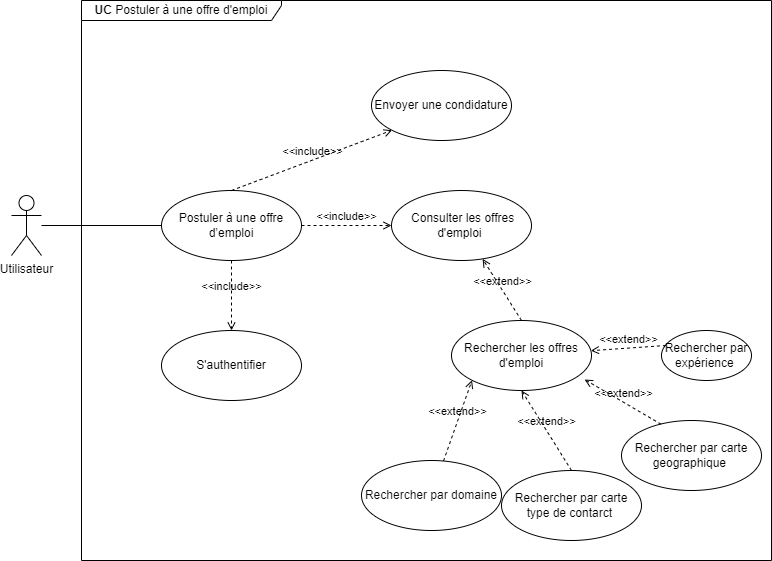

The diagram above was exported from draw.io. Its source (the exported page's mxGraphModel, read from the mxfile embedded in the PNG):
<mxGraphModel dx="1036" dy="606" grid="1" gridSize="10" guides="1" tooltips="1" connect="1" arrows="1" fold="1" page="1" pageScale="1" pageWidth="850" pageHeight="1100" math="0" shadow="0">
  <root>
    <mxCell id="0" />
    <mxCell id="1" parent="0" />
    <mxCell id="4vSGxuyoqW6wt9FgBW8U-16" style="edgeStyle=orthogonalEdgeStyle;rounded=0;orthogonalLoop=1;jettySize=auto;html=1;entryX=0;entryY=0.5;entryDx=0;entryDy=0;endArrow=none;startFill=0;" parent="1" source="4vSGxuyoqW6wt9FgBW8U-1" target="4vSGxuyoqW6wt9FgBW8U-2" edge="1">
      <mxGeometry relative="1" as="geometry" />
    </mxCell>
    <mxCell id="4vSGxuyoqW6wt9FgBW8U-1" value="Utilisateur" style="shape=umlActor;verticalLabelPosition=bottom;verticalAlign=top;html=1;outlineConnect=0;" parent="1" vertex="1">
      <mxGeometry x="90" y="335" width="30" height="60" as="geometry" />
    </mxCell>
    <mxCell id="4vSGxuyoqW6wt9FgBW8U-2" value="Postuler à une offre d’emploi" style="ellipse;whiteSpace=wrap;html=1;" parent="1" vertex="1">
      <mxGeometry x="240" y="330" width="140" height="70" as="geometry" />
    </mxCell>
    <mxCell id="4vSGxuyoqW6wt9FgBW8U-4" value="&lt;font color=&quot;#000000&quot;&gt;&amp;nbsp;Consulter les offres d'emploi&amp;nbsp;&lt;/font&gt;" style="ellipse;whiteSpace=wrap;html=1;" parent="1" vertex="1">
      <mxGeometry x="470" y="330" width="140" height="70" as="geometry" />
    </mxCell>
    <mxCell id="4vSGxuyoqW6wt9FgBW8U-15" value="&amp;lt;&amp;lt;include&amp;gt;&amp;gt;" style="html=1;verticalAlign=bottom;labelBackgroundColor=none;endArrow=open;endFill=0;dashed=1;rounded=0;entryX=0;entryY=1;entryDx=0;entryDy=0;exitX=0.5;exitY=0;exitDx=0;exitDy=0;" parent="1" source="4vSGxuyoqW6wt9FgBW8U-2" target="4vSGxuyoqW6wt9FgBW8U-8" edge="1">
      <mxGeometry width="160" relative="1" as="geometry">
        <mxPoint x="780" y="410" as="sourcePoint" />
        <mxPoint x="780" y="480" as="targetPoint" />
      </mxGeometry>
    </mxCell>
    <mxCell id="4vSGxuyoqW6wt9FgBW8U-17" value="&lt;b&gt;UC&amp;nbsp;&lt;/b&gt;Postuler à une offre d'emploi" style="shape=umlFrame;whiteSpace=wrap;html=1;pointerEvents=0;recursiveResize=0;container=1;collapsible=0;width=200;height=20;" parent="1" vertex="1">
      <mxGeometry x="160" y="140" width="690" height="560" as="geometry" />
    </mxCell>
    <mxCell id="4vSGxuyoqW6wt9FgBW8U-6" value="&lt;font color=&quot;#000000&quot;&gt;Rechercher par carte geographique&amp;nbsp;&lt;/font&gt;" style="ellipse;whiteSpace=wrap;html=1;" parent="4vSGxuyoqW6wt9FgBW8U-17" vertex="1">
      <mxGeometry x="540" y="420" width="140" height="70" as="geometry" />
    </mxCell>
    <mxCell id="4vSGxuyoqW6wt9FgBW8U-11" value="&amp;lt;&amp;lt;include&amp;gt;&amp;gt;" style="html=1;verticalAlign=bottom;labelBackgroundColor=none;endArrow=open;endFill=0;dashed=1;rounded=0;entryX=0.5;entryY=0;entryDx=0;entryDy=0;exitX=0.5;exitY=1;exitDx=0;exitDy=0;" parent="4vSGxuyoqW6wt9FgBW8U-17" edge="1">
      <mxGeometry width="160" relative="1" as="geometry">
        <mxPoint x="150" y="260" as="sourcePoint" />
        <mxPoint x="150" y="330" as="targetPoint" />
      </mxGeometry>
    </mxCell>
    <mxCell id="4vSGxuyoqW6wt9FgBW8U-8" value="&lt;font color=&quot;#000000&quot;&gt;Envoyer une condidature&lt;/font&gt;" style="ellipse;whiteSpace=wrap;html=1;" parent="4vSGxuyoqW6wt9FgBW8U-17" vertex="1">
      <mxGeometry x="290" y="70" width="140" height="70" as="geometry" />
    </mxCell>
    <mxCell id="4vSGxuyoqW6wt9FgBW8U-14" value="S'authentifier" style="ellipse;whiteSpace=wrap;html=1;" parent="4vSGxuyoqW6wt9FgBW8U-17" vertex="1">
      <mxGeometry x="80" y="330" width="140" height="70" as="geometry" />
    </mxCell>
    <mxCell id="4vSGxuyoqW6wt9FgBW8U-10" value="Rechercher les offres d'emploi" style="ellipse;whiteSpace=wrap;html=1;" parent="4vSGxuyoqW6wt9FgBW8U-17" vertex="1">
      <mxGeometry x="370" y="320" width="140" height="70" as="geometry" />
    </mxCell>
    <mxCell id="Iaodc1K7JOgDsdPfPh_a-5" value="&amp;lt;&amp;lt;extend&amp;gt;&amp;gt;" style="html=1;verticalAlign=bottom;labelBackgroundColor=none;endArrow=open;endFill=0;dashed=1;rounded=0;exitX=0.283;exitY=0.054;exitDx=0;exitDy=0;entryX=0.951;entryY=0.843;entryDx=0;entryDy=0;entryPerimeter=0;exitPerimeter=0;" edge="1" parent="4vSGxuyoqW6wt9FgBW8U-17" source="4vSGxuyoqW6wt9FgBW8U-6" target="4vSGxuyoqW6wt9FgBW8U-10">
      <mxGeometry width="160" relative="1" as="geometry">
        <mxPoint x="559" y="441" as="sourcePoint" />
        <mxPoint x="520" y="379" as="targetPoint" />
      </mxGeometry>
    </mxCell>
    <mxCell id="Iaodc1K7JOgDsdPfPh_a-7" value="&amp;lt;&amp;lt;extend&amp;gt;&amp;gt;" style="html=1;verticalAlign=bottom;labelBackgroundColor=none;endArrow=open;endFill=0;dashed=1;rounded=0;entryX=0.5;entryY=1;entryDx=0;entryDy=0;" edge="1" parent="4vSGxuyoqW6wt9FgBW8U-17" target="4vSGxuyoqW6wt9FgBW8U-10">
      <mxGeometry width="160" relative="1" as="geometry">
        <mxPoint x="490" y="470" as="sourcePoint" />
        <mxPoint x="430" y="410" as="targetPoint" />
      </mxGeometry>
    </mxCell>
    <mxCell id="Iaodc1K7JOgDsdPfPh_a-8" value="&lt;font color=&quot;#030303&quot;&gt;Rechercher par carte type de contarct&amp;nbsp;&lt;/font&gt;" style="ellipse;whiteSpace=wrap;html=1;" vertex="1" parent="4vSGxuyoqW6wt9FgBW8U-17">
      <mxGeometry x="420" y="470" width="140" height="70" as="geometry" />
    </mxCell>
    <mxCell id="Iaodc1K7JOgDsdPfPh_a-11" value="&amp;lt;&amp;lt;extend&amp;gt;&amp;gt;" style="html=1;verticalAlign=bottom;labelBackgroundColor=none;endArrow=open;endFill=0;dashed=1;rounded=0;entryX=0;entryY=1;entryDx=0;entryDy=0;" edge="1" parent="4vSGxuyoqW6wt9FgBW8U-17" source="Iaodc1K7JOgDsdPfPh_a-12" target="4vSGxuyoqW6wt9FgBW8U-10">
      <mxGeometry width="160" relative="1" as="geometry">
        <mxPoint x="393.5" y="465" as="sourcePoint" />
        <mxPoint x="326.5" y="400" as="targetPoint" />
      </mxGeometry>
    </mxCell>
    <mxCell id="Iaodc1K7JOgDsdPfPh_a-12" value="&lt;font color=&quot;#0a0a0a&quot;&gt;Rechercher par domaine&lt;/font&gt;" style="ellipse;whiteSpace=wrap;html=1;" vertex="1" parent="4vSGxuyoqW6wt9FgBW8U-17">
      <mxGeometry x="280" y="460" width="140" height="70" as="geometry" />
    </mxCell>
    <mxCell id="Iaodc1K7JOgDsdPfPh_a-13" value="&lt;font color=&quot;#000000&quot;&gt;Rechercher par expérience&amp;nbsp;&lt;/font&gt;" style="ellipse;whiteSpace=wrap;html=1;" vertex="1" parent="4vSGxuyoqW6wt9FgBW8U-17">
      <mxGeometry x="580" y="330" width="90" height="50" as="geometry" />
    </mxCell>
    <mxCell id="Iaodc1K7JOgDsdPfPh_a-14" value="&amp;lt;&amp;lt;extend&amp;gt;&amp;gt;" style="html=1;verticalAlign=bottom;labelBackgroundColor=none;endArrow=open;endFill=0;dashed=1;rounded=0;exitX=0.049;exitY=0.3;exitDx=0;exitDy=0;exitPerimeter=0;" edge="1" parent="4vSGxuyoqW6wt9FgBW8U-17" source="Iaodc1K7JOgDsdPfPh_a-13" target="4vSGxuyoqW6wt9FgBW8U-10">
      <mxGeometry width="160" relative="1" as="geometry">
        <mxPoint x="540" y="330" as="sourcePoint" />
        <mxPoint x="569" y="249" as="targetPoint" />
      </mxGeometry>
    </mxCell>
    <mxCell id="Iaodc1K7JOgDsdPfPh_a-1" value="&amp;lt;&amp;lt;include&amp;gt;&amp;gt;" style="html=1;verticalAlign=bottom;labelBackgroundColor=none;endArrow=open;endFill=0;dashed=1;rounded=0;entryX=0;entryY=0.5;entryDx=0;entryDy=0;exitX=1;exitY=0.5;exitDx=0;exitDy=0;" edge="1" parent="1" source="4vSGxuyoqW6wt9FgBW8U-2" target="4vSGxuyoqW6wt9FgBW8U-4">
      <mxGeometry width="160" relative="1" as="geometry">
        <mxPoint x="410" y="370" as="sourcePoint" />
        <mxPoint x="470" y="310" as="targetPoint" />
      </mxGeometry>
    </mxCell>
    <mxCell id="Iaodc1K7JOgDsdPfPh_a-4" value="&amp;lt;&amp;lt;extend&amp;gt;&amp;gt;" style="html=1;verticalAlign=bottom;labelBackgroundColor=none;endArrow=open;endFill=0;dashed=1;rounded=0;exitX=0.5;exitY=0;exitDx=0;exitDy=0;" edge="1" parent="1" source="4vSGxuyoqW6wt9FgBW8U-10" target="4vSGxuyoqW6wt9FgBW8U-4">
      <mxGeometry width="160" relative="1" as="geometry">
        <mxPoint x="494.6670362111672" y="470.77691550727695" as="sourcePoint" />
        <mxPoint x="600" y="500" as="targetPoint" />
      </mxGeometry>
    </mxCell>
  </root>
</mxGraphModel>